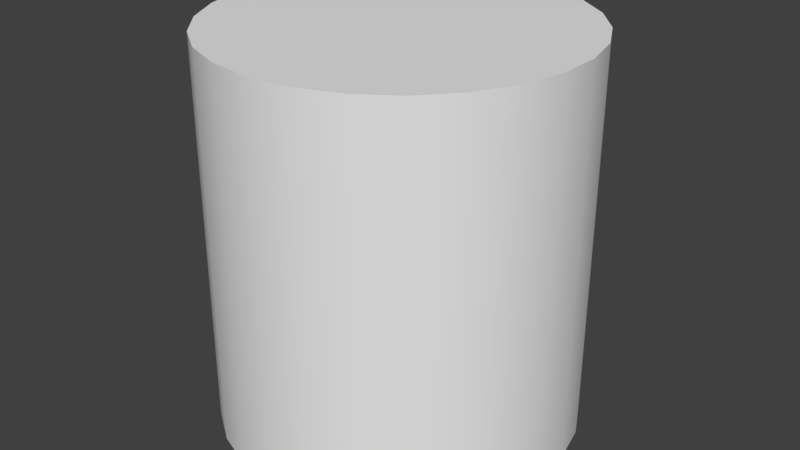 # Source: puzzleCilinders.blend  (saved by Blender 2.76.0; exported with 4.5.12 LTS)
import bpy
from mathutils import Matrix  # noqa: F401  (used for matrix-valued properties, if any)

bpy.ops.wm.read_factory_settings(use_empty=True)
scene = bpy.context.scene
scene.name = 'Scene'

# ---- collections
col_collection_1 = bpy.data.collections.new('Collection 1'); scene.collection.children.link(col_collection_1)

# ---- world
world_world = bpy.data.worlds.new('World'); scene.world = world_world
world_world.color = (0.05088, 0.05088, 0.05088)
world_world.use_sun_shadow = False
world_world.sun_shadow_jitter_overblur = 0.0
world_world.cycles.sampling_method = 'MANUAL'
world_world.cycles.sample_map_resolution = 256

# ---- meshes
me_cylinder = bpy.data.meshes.new('Cylinder')
me_cylinder.from_pydata([(-9.638e-09, 1.42, -1.009), (-9.638e-09, 1.42, 2.075), (0.3399, 1.379, -1.009), (0.3399, 1.379, 2.075), (0.6601, 1.258, -1.009), (0.6601, 1.258, 2.075), (0.9419, 1.063, -1.009), (0.9419, 1.063, 2.075), (1.169, 0.8069, -1.009), (1.169, 0.8069, 2.075), (1.328, 0.5037, -1.009), (1.328, 0.5037, 2.075), (1.41, 0.1712, -1.009), (1.41, 0.1712, 2.075), (1.41, -0.1712, -1.009), (1.41, -0.1712, 2.075), (1.328, -0.5037, -1.009), (1.328, -0.5037, 2.075), (1.169, -0.8069, -1.009), (1.169, -0.8069, 2.075), (0.9419, -1.063, -1.009), (0.9419, -1.063, 2.075), (0.6601, -1.258, -1.009), (0.6601, -1.258, 2.075), (0.3399, -1.379, -1.009), (0.3399, -1.379, 2.075), (-4.725e-07, -1.42, -1.009), (-4.725e-07, -1.42, 2.075), (-0.3399, -1.379, -1.009), (-0.3399, -1.379, 2.075), (-0.6601, -1.258, -1.009), (-0.6601, -1.258, 2.075), (-0.9419, -1.063, -1.009), (-0.9419, -1.063, 2.075), (-1.169, -0.8069, -1.009), (-1.169, -0.8069, 2.075), (-1.328, -0.5037, -1.009), (-1.328, -0.5037, 2.075), (-1.41, -0.1712, -1.009), (-1.41, -0.1712, 2.075), (-1.41, 0.1712, -1.009), (-1.41, 0.1712, 2.075), (-1.328, 0.5037, -1.009), (-1.328, 0.5037, 2.075), (-1.169, 0.8069, -1.009), (-1.169, 0.8069, 2.075), (-0.9419, 1.063, -1.009), (-0.9419, 1.063, 2.075), (-0.6601, 1.258, -1.009), (-0.6601, 1.258, 2.075), (-0.3399, 1.379, -1.009), (-0.3399, 1.379, 2.075)], [], [(0, 1, 3, 2), (2, 3, 5, 4), (4, 5, 7, 6), (6, 7, 9, 8), (8, 9, 11, 10), (10, 11, 13, 12), (12, 13, 15, 14), (14, 15, 17, 16), (16, 17, 19, 18), (18, 19, 21, 20), (20, 21, 23, 22), (22, 23, 25, 24), (24, 25, 27, 26), (26, 27, 29, 28), (28, 29, 31, 30), (30, 31, 33, 32), (32, 33, 35, 34), (34, 35, 37, 36), (36, 37, 39, 38), (38, 39, 41, 40), (40, 41, 43, 42), (42, 43, 45, 44), (44, 45, 47, 46), (46, 47, 49, 48), (3, 1, 51, 49, 47, 45, 43, 41, 39, 37, 35, 33, 31, 29, 27, 25, 23, 21, 19, 17, 15, 13, 11, 9, 7, 5), (50, 51, 1, 0), (48, 49, 51, 50), (0, 2, 4, 6, 8, 10, 12, 14, 16, 18, 20, 22, 24, 26, 28, 30, 32, 34, 36, 38, 40, 42, 44, 46, 48, 50)])
me_cylinder.polygons.foreach_set('use_smooth', [True] * 28)
me_cylinder.use_remesh_preserve_volume = False
me_cylinder.use_remesh_preserve_attributes = False
me_cylinder.use_mirror_vertex_groups = False
me_cylinder.update()
me_cylinder_001 = bpy.data.meshes.new('Cylinder.001')
me_cylinder_001.from_pydata([(0.0, 1.0, -1.0), (0.0, 1.0, 3.069), (0.2393, 0.9709, -1.0), (0.2393, 0.9709, 3.069), (0.4647, 0.8855, -1.0), (0.4647, 0.8855, 3.069), (0.6631, 0.7485, -1.0), (0.6631, 0.7485, 3.069), (0.823, 0.5681, -1.0), (0.823, 0.5681, 3.069), (0.935, 0.3546, -1.0), (0.935, 0.3546, 3.069), (0.9927, 0.1205, -1.0), (0.9927, 0.1205, 3.069), (0.9927, -0.1205, -1.0), (0.9927, -0.1205, 3.069), (0.935, -0.3546, -1.0), (0.935, -0.3546, 3.069), (0.823, -0.5681, -1.0), (0.823, -0.5681, 3.069), (0.6631, -0.7485, -1.0), (0.6631, -0.7485, 3.069), (0.4647, -0.8855, -1.0), (0.4647, -0.8855, 3.069), (0.2393, -0.9709, -1.0), (0.2393, -0.9709, 3.069), (-3.258e-07, -1.0, -1.0), (-3.258e-07, -1.0, 3.069), (-0.2393, -0.9709, -1.0), (-0.2393, -0.9709, 3.069), (-0.4647, -0.8855, -1.0), (-0.4647, -0.8855, 3.069), (-0.6631, -0.7485, -1.0), (-0.6631, -0.7485, 3.069), (-0.823, -0.5681, -1.0), (-0.823, -0.5681, 3.069), (-0.935, -0.3546, -1.0), (-0.935, -0.3546, 3.069), (-0.9927, -0.1205, -1.0), (-0.9927, -0.1205, 3.069), (-0.9927, 0.1205, -1.0), (-0.9927, 0.1205, 3.069), (-0.935, 0.3546, -1.0), (-0.935, 0.3546, 3.069), (-0.823, 0.5681, -1.0), (-0.823, 0.5681, 3.069), (-0.6631, 0.7485, -1.0), (-0.6631, 0.7485, 3.069), (-0.4647, 0.8855, -1.0), (-0.4647, 0.8855, 3.069), (-0.2393, 0.9709, -1.0), (-0.2393, 0.9709, 3.069)], [], [(0, 1, 3, 2), (2, 3, 5, 4), (4, 5, 7, 6), (6, 7, 9, 8), (8, 9, 11, 10), (10, 11, 13, 12), (12, 13, 15, 14), (14, 15, 17, 16), (16, 17, 19, 18), (18, 19, 21, 20), (20, 21, 23, 22), (22, 23, 25, 24), (24, 25, 27, 26), (26, 27, 29, 28), (28, 29, 31, 30), (30, 31, 33, 32), (32, 33, 35, 34), (34, 35, 37, 36), (36, 37, 39, 38), (38, 39, 41, 40), (40, 41, 43, 42), (42, 43, 45, 44), (44, 45, 47, 46), (46, 47, 49, 48), (3, 1, 51, 49, 47, 45, 43, 41, 39, 37, 35, 33, 31, 29, 27, 25, 23, 21, 19, 17, 15, 13, 11, 9, 7, 5), (50, 51, 1, 0), (48, 49, 51, 50), (0, 2, 4, 6, 8, 10, 12, 14, 16, 18, 20, 22, 24, 26, 28, 30, 32, 34, 36, 38, 40, 42, 44, 46, 48, 50)])
me_cylinder_001.polygons.foreach_set('use_smooth', [True] * 28)
me_cylinder_001.use_remesh_preserve_volume = False
me_cylinder_001.use_remesh_preserve_attributes = False
me_cylinder_001.use_mirror_vertex_groups = False
me_cylinder_001.update()
me_cylinder_002 = bpy.data.meshes.new('Cylinder.002')
me_cylinder_002.from_pydata([(-9.638e-09, 1.42, -1.009), (-9.638e-09, 1.42, 3.108), (0.3399, 1.379, -1.009), (0.3399, 1.379, 3.108), (0.6601, 1.258, -1.009), (0.6601, 1.258, 3.108), (0.9419, 1.063, -1.009), (0.9419, 1.063, 3.108), (1.169, 0.8069, -1.009), (1.169, 0.8069, 3.108), (1.328, 0.5037, -1.009), (1.328, 0.5037, 3.108), (1.41, 0.1712, -1.009), (1.41, 0.1712, 3.108), (1.41, -0.1712, -1.009), (1.41, -0.1712, 3.108), (1.328, -0.5037, -1.009), (1.328, -0.5037, 3.108), (1.169, -0.8069, -1.009), (1.169, -0.8069, 3.108), (0.9419, -1.063, -1.009), (0.9419, -1.063, 3.108), (0.6601, -1.258, -1.009), (0.6601, -1.258, 3.108), (0.3399, -1.379, -1.009), (0.3399, -1.379, 3.108), (-4.725e-07, -1.42, -1.009), (-4.725e-07, -1.42, 3.108), (-0.3399, -1.379, -1.009), (-0.3399, -1.379, 3.108), (-0.6601, -1.258, -1.009), (-0.6601, -1.258, 3.108), (-0.9419, -1.063, -1.009), (-0.9419, -1.063, 3.108), (-1.169, -0.8069, -1.009), (-1.169, -0.8069, 3.108), (-1.328, -0.5037, -1.009), (-1.328, -0.5037, 3.108), (-1.41, -0.1712, -1.009), (-1.41, -0.1712, 3.108), (-1.41, 0.1712, -1.009), (-1.41, 0.1712, 3.108), (-1.328, 0.5037, -1.009), (-1.328, 0.5037, 3.108), (-1.169, 0.8069, -1.009), (-1.169, 0.8069, 3.108), (-0.9419, 1.063, -1.009), (-0.9419, 1.063, 3.108), (-0.6601, 1.258, -1.009), (-0.6601, 1.258, 3.108), (-0.3399, 1.379, -1.009), (-0.3399, 1.379, 3.108)], [], [(0, 1, 3, 2), (2, 3, 5, 4), (4, 5, 7, 6), (6, 7, 9, 8), (8, 9, 11, 10), (10, 11, 13, 12), (12, 13, 15, 14), (14, 15, 17, 16), (16, 17, 19, 18), (18, 19, 21, 20), (20, 21, 23, 22), (22, 23, 25, 24), (24, 25, 27, 26), (26, 27, 29, 28), (28, 29, 31, 30), (30, 31, 33, 32), (32, 33, 35, 34), (34, 35, 37, 36), (36, 37, 39, 38), (38, 39, 41, 40), (40, 41, 43, 42), (42, 43, 45, 44), (44, 45, 47, 46), (46, 47, 49, 48), (3, 1, 51, 49, 47, 45, 43, 41, 39, 37, 35, 33, 31, 29, 27, 25, 23, 21, 19, 17, 15, 13, 11, 9, 7, 5), (50, 51, 1, 0), (48, 49, 51, 50), (0, 2, 4, 6, 8, 10, 12, 14, 16, 18, 20, 22, 24, 26, 28, 30, 32, 34, 36, 38, 40, 42, 44, 46, 48, 50)])
me_cylinder_002.polygons.foreach_set('use_smooth', [True] * 28)
me_cylinder_002.use_remesh_preserve_volume = False
me_cylinder_002.use_remesh_preserve_attributes = False
me_cylinder_002.use_mirror_vertex_groups = False
me_cylinder_002.update()

# ---- objects
ob_cylinder = bpy.data.objects.new('Cylinder', me_cylinder)
ob_cylinder_001 = bpy.data.objects.new('Cylinder.001', me_cylinder_001)
ob_cylinder_002 = bpy.data.objects.new('Cylinder.002', me_cylinder_002)

# ---- transforms, parenting, visibility, modifiers, constraints
ob_cylinder.location = (0.0, 0.0, 0.3209)
ob_cylinder.scale = (1.346, 1.346, 1.346)
ob_cylinder.lineart.crease_threshold = 0.0
_m = ob_cylinder.modifiers.new('EdgeSplit', 'EDGE_SPLIT')
_m.split_angle = 1.342
ob_cylinder_001.location = (0.0, 0.0, 0.0)
ob_cylinder_001.lineart.crease_threshold = 0.0
_m = ob_cylinder_001.modifiers.new('EdgeSplit', 'EDGE_SPLIT')
_m.split_angle = 1.342
ob_cylinder_002.location = (0.0, 0.0, 0.0)
ob_cylinder_002.lineart.crease_threshold = 0.0
_m = ob_cylinder_002.modifiers.new('EdgeSplit', 'EDGE_SPLIT')
_m.split_angle = 1.342

# ---- collection membership
col_collection_1.objects.link(ob_cylinder)
col_collection_1.objects.link(ob_cylinder_001)
col_collection_1.objects.link(ob_cylinder_002)

# ---- scene / render settings (as saved in the file)
scene.frame_start = 1; scene.frame_end = 250; scene.frame_set(1)
scene.render.engine = 'BLENDER_EEVEE_NEXT'
scene.render.resolution_percentage = 50
scene.render.dither_intensity = 0.0
scene.cycles.use_denoising = False
scene.cycles.samples = 10
scene.cycles.sampling_pattern = 'TABULATED_SOBOL'
scene.cycles.light_sampling_threshold = 0.0
scene.cycles.use_adaptive_sampling = False
scene.cycles.use_light_tree = False
scene.cycles.blur_glossy = 0.0
scene.cycles.pixel_filter_type = 'GAUSSIAN'
scene.cycles.sample_clamp_indirect = 0.0
scene.view_settings.view_transform = 'Standard'
bpy.context.view_layer.update()

# ---- added for rendering (the .blend has no active camera and no usable light): camera, sun
cam_auto = bpy.data.cameras.new('AutoCamera')
cam_auto.lens = 50.0
cam_auto.sensor_width = 36.0
cam_auto.clip_end = 1000.0
ob_auto_camera = bpy.data.objects.new('AutoCamera', cam_auto)
scene.collection.objects.link(ob_auto_camera)
ob_auto_camera.location = (6.29283, -7.55139, 6.0726)
ob_auto_camera.rotation_euler = (1.09748, -7.21219e-08, 0.694738)
scene.camera = ob_auto_camera
light_auto_sun = bpy.data.lights.new('AutoSun', 'SUN')
light_auto_sun.energy = 3.0
light_auto_sun.angle = 0.0523599
ob_auto_sun = bpy.data.objects.new('AutoSun', light_auto_sun)
scene.collection.objects.link(ob_auto_sun)
ob_auto_sun.rotation_euler = (0.872665, 0.174533, 0.523599)
bpy.context.view_layer.update()
